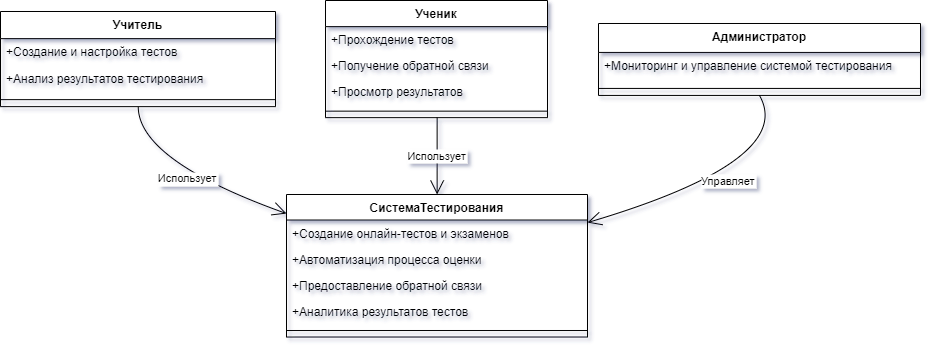

The diagram above was exported from draw.io. Its source (the exported page's mxGraphModel, read from the mxfile embedded in the PNG):
<mxGraphModel dx="2074" dy="1127" grid="1" gridSize="10" guides="1" tooltips="1" connect="1" arrows="1" fold="1" page="1" pageScale="1" pageWidth="827" pageHeight="1169" math="0" shadow="0">
  <root>
    <mxCell id="0" />
    <mxCell id="1" parent="0" />
    <mxCell id="wsZE8mRzeNMdKTE9Y8kC-64" value="СистемаТестирования" style="swimlane;fontStyle=1;align=center;verticalAlign=top;childLayout=stackLayout;horizontal=1;startSize=25.515153364701703;horizontalStack=0;resizeParent=1;resizeParentMax=0;resizeLast=0;collapsible=0;marginBottom=0;" vertex="1" parent="1">
      <mxGeometry x="306" y="214" width="301" height="142.5151533647017" as="geometry" />
    </mxCell>
    <mxCell id="wsZE8mRzeNMdKTE9Y8kC-65" value="+Создание онлайн-тестов и экзаменов" style="text;strokeColor=none;fillColor=none;align=left;verticalAlign=top;spacingLeft=4;spacingRight=4;overflow=hidden;rotatable=0;points=[[0,0.5],[1,0.5]];portConstraint=eastwest;" vertex="1" parent="wsZE8mRzeNMdKTE9Y8kC-64">
      <mxGeometry y="25.515153364701703" width="301" height="26" as="geometry" />
    </mxCell>
    <mxCell id="wsZE8mRzeNMdKTE9Y8kC-66" value="+Автоматизация процесса оценки" style="text;strokeColor=none;fillColor=none;align=left;verticalAlign=top;spacingLeft=4;spacingRight=4;overflow=hidden;rotatable=0;points=[[0,0.5],[1,0.5]];portConstraint=eastwest;" vertex="1" parent="wsZE8mRzeNMdKTE9Y8kC-64">
      <mxGeometry y="51.5151533647017" width="301" height="26" as="geometry" />
    </mxCell>
    <mxCell id="wsZE8mRzeNMdKTE9Y8kC-67" value="+Предоставление обратной связи" style="text;strokeColor=none;fillColor=none;align=left;verticalAlign=top;spacingLeft=4;spacingRight=4;overflow=hidden;rotatable=0;points=[[0,0.5],[1,0.5]];portConstraint=eastwest;" vertex="1" parent="wsZE8mRzeNMdKTE9Y8kC-64">
      <mxGeometry y="77.5151533647017" width="301" height="26" as="geometry" />
    </mxCell>
    <mxCell id="wsZE8mRzeNMdKTE9Y8kC-68" value="+Аналитика результатов тестов" style="text;strokeColor=none;fillColor=none;align=left;verticalAlign=top;spacingLeft=4;spacingRight=4;overflow=hidden;rotatable=0;points=[[0,0.5],[1,0.5]];portConstraint=eastwest;" vertex="1" parent="wsZE8mRzeNMdKTE9Y8kC-64">
      <mxGeometry y="103.5151533647017" width="301" height="26" as="geometry" />
    </mxCell>
    <mxCell id="wsZE8mRzeNMdKTE9Y8kC-69" style="line;strokeWidth=1;fillColor=none;align=left;verticalAlign=middle;spacingTop=-1;spacingLeft=3;spacingRight=3;rotatable=0;labelPosition=right;points=[];portConstraint=eastwest;strokeColor=inherit;" vertex="1" parent="wsZE8mRzeNMdKTE9Y8kC-64">
      <mxGeometry y="129.5151533647017" width="301" height="13" as="geometry" />
    </mxCell>
    <mxCell id="wsZE8mRzeNMdKTE9Y8kC-70" value="Учитель" style="swimlane;fontStyle=1;align=center;verticalAlign=top;childLayout=stackLayout;horizontal=1;startSize=27.142857142857142;horizontalStack=0;resizeParent=1;resizeParentMax=0;resizeLast=0;collapsible=0;marginBottom=0;" vertex="1" parent="1">
      <mxGeometry x="20" y="31" width="275" height="95.14285714285714" as="geometry" />
    </mxCell>
    <mxCell id="wsZE8mRzeNMdKTE9Y8kC-71" value="+Создание и настройка тестов" style="text;strokeColor=none;fillColor=none;align=left;verticalAlign=top;spacingLeft=4;spacingRight=4;overflow=hidden;rotatable=0;points=[[0,0.5],[1,0.5]];portConstraint=eastwest;" vertex="1" parent="wsZE8mRzeNMdKTE9Y8kC-70">
      <mxGeometry y="27.142857142857142" width="275" height="27" as="geometry" />
    </mxCell>
    <mxCell id="wsZE8mRzeNMdKTE9Y8kC-72" value="+Анализ результатов тестирования" style="text;strokeColor=none;fillColor=none;align=left;verticalAlign=top;spacingLeft=4;spacingRight=4;overflow=hidden;rotatable=0;points=[[0,0.5],[1,0.5]];portConstraint=eastwest;" vertex="1" parent="wsZE8mRzeNMdKTE9Y8kC-70">
      <mxGeometry y="54.14285714285714" width="275" height="27" as="geometry" />
    </mxCell>
    <mxCell id="wsZE8mRzeNMdKTE9Y8kC-73" style="line;strokeWidth=1;fillColor=none;align=left;verticalAlign=middle;spacingTop=-1;spacingLeft=3;spacingRight=3;rotatable=0;labelPosition=right;points=[];portConstraint=eastwest;strokeColor=inherit;" vertex="1" parent="wsZE8mRzeNMdKTE9Y8kC-70">
      <mxGeometry y="81.14285714285714" width="275" height="14" as="geometry" />
    </mxCell>
    <mxCell id="wsZE8mRzeNMdKTE9Y8kC-74" value="Ученик" style="swimlane;fontStyle=1;align=center;verticalAlign=top;childLayout=stackLayout;horizontal=1;startSize=26.148147583007812;horizontalStack=0;resizeParent=1;resizeParentMax=0;resizeLast=0;collapsible=0;marginBottom=0;" vertex="1" parent="1">
      <mxGeometry x="345" y="20" width="222" height="117.14814758300781" as="geometry" />
    </mxCell>
    <mxCell id="wsZE8mRzeNMdKTE9Y8kC-75" value="+Прохождение тестов" style="text;strokeColor=none;fillColor=none;align=left;verticalAlign=top;spacingLeft=4;spacingRight=4;overflow=hidden;rotatable=0;points=[[0,0.5],[1,0.5]];portConstraint=eastwest;" vertex="1" parent="wsZE8mRzeNMdKTE9Y8kC-74">
      <mxGeometry y="26.148147583007812" width="222" height="26" as="geometry" />
    </mxCell>
    <mxCell id="wsZE8mRzeNMdKTE9Y8kC-76" value="+Получение обратной связи" style="text;strokeColor=none;fillColor=none;align=left;verticalAlign=top;spacingLeft=4;spacingRight=4;overflow=hidden;rotatable=0;points=[[0,0.5],[1,0.5]];portConstraint=eastwest;" vertex="1" parent="wsZE8mRzeNMdKTE9Y8kC-74">
      <mxGeometry y="52.14814758300781" width="222" height="26" as="geometry" />
    </mxCell>
    <mxCell id="wsZE8mRzeNMdKTE9Y8kC-77" value="+Просмотр результатов" style="text;strokeColor=none;fillColor=none;align=left;verticalAlign=top;spacingLeft=4;spacingRight=4;overflow=hidden;rotatable=0;points=[[0,0.5],[1,0.5]];portConstraint=eastwest;" vertex="1" parent="wsZE8mRzeNMdKTE9Y8kC-74">
      <mxGeometry y="78.14814758300781" width="222" height="26" as="geometry" />
    </mxCell>
    <mxCell id="wsZE8mRzeNMdKTE9Y8kC-78" style="line;strokeWidth=1;fillColor=none;align=left;verticalAlign=middle;spacingTop=-1;spacingLeft=3;spacingRight=3;rotatable=0;labelPosition=right;points=[];portConstraint=eastwest;strokeColor=inherit;" vertex="1" parent="wsZE8mRzeNMdKTE9Y8kC-74">
      <mxGeometry y="104.14814758300781" width="222" height="13" as="geometry" />
    </mxCell>
    <mxCell id="wsZE8mRzeNMdKTE9Y8kC-79" value="Администратор" style="swimlane;fontStyle=1;align=center;verticalAlign=top;childLayout=stackLayout;horizontal=1;startSize=28.933334350585938;horizontalStack=0;resizeParent=1;resizeParentMax=0;resizeLast=0;collapsible=0;marginBottom=0;" vertex="1" parent="1">
      <mxGeometry x="618" y="43" width="322" height="71.93333435058594" as="geometry" />
    </mxCell>
    <mxCell id="wsZE8mRzeNMdKTE9Y8kC-80" value="+Мониторинг и управление системой тестирования" style="text;strokeColor=none;fillColor=none;align=left;verticalAlign=top;spacingLeft=4;spacingRight=4;overflow=hidden;rotatable=0;points=[[0,0.5],[1,0.5]];portConstraint=eastwest;" vertex="1" parent="wsZE8mRzeNMdKTE9Y8kC-79">
      <mxGeometry y="28.933334350585938" width="322" height="29" as="geometry" />
    </mxCell>
    <mxCell id="wsZE8mRzeNMdKTE9Y8kC-81" style="line;strokeWidth=1;fillColor=none;align=left;verticalAlign=middle;spacingTop=-1;spacingLeft=3;spacingRight=3;rotatable=0;labelPosition=right;points=[];portConstraint=eastwest;strokeColor=inherit;" vertex="1" parent="wsZE8mRzeNMdKTE9Y8kC-79">
      <mxGeometry y="57.93333435058594" width="322" height="14" as="geometry" />
    </mxCell>
    <mxCell id="wsZE8mRzeNMdKTE9Y8kC-82" value="Использует" style="curved=1;startArrow=none;endArrow=open;endSize=12;exitX=0.5008522727272727;exitY=1.003236233609394;entryX=0.0012112234121937292;entryY=0.13482506018596022;rounded=0;" edge="1" parent="1" source="wsZE8mRzeNMdKTE9Y8kC-70" target="wsZE8mRzeNMdKTE9Y8kC-64">
      <mxGeometry relative="1" as="geometry">
        <Array as="points">
          <mxPoint x="158" y="180" />
        </Array>
      </mxGeometry>
    </mxCell>
    <mxCell id="wsZE8mRzeNMdKTE9Y8kC-83" value="Использует" style="curved=1;startArrow=none;endArrow=open;endSize=12;exitX=0.5028153153153153;exitY=0.997354477170914;entryX=0.5004152823920266;entryY=0.002252243660591744;rounded=0;" edge="1" parent="1" source="wsZE8mRzeNMdKTE9Y8kC-74" target="wsZE8mRzeNMdKTE9Y8kC-64">
      <mxGeometry relative="1" as="geometry">
        <Array as="points" />
      </mxGeometry>
    </mxCell>
    <mxCell id="wsZE8mRzeNMdKTE9Y8kC-84" value="Управляет" style="curved=1;startArrow=none;endArrow=open;endSize=12;exitX=0.4999212846347607;exitY=1;entryX=0.9996193413718595;entryY=0.19725348375594826;rounded=0;" edge="1" parent="1" source="wsZE8mRzeNMdKTE9Y8kC-79" target="wsZE8mRzeNMdKTE9Y8kC-64">
      <mxGeometry relative="1" as="geometry">
        <Array as="points">
          <mxPoint x="816" y="180" />
        </Array>
      </mxGeometry>
    </mxCell>
  </root>
</mxGraphModel>